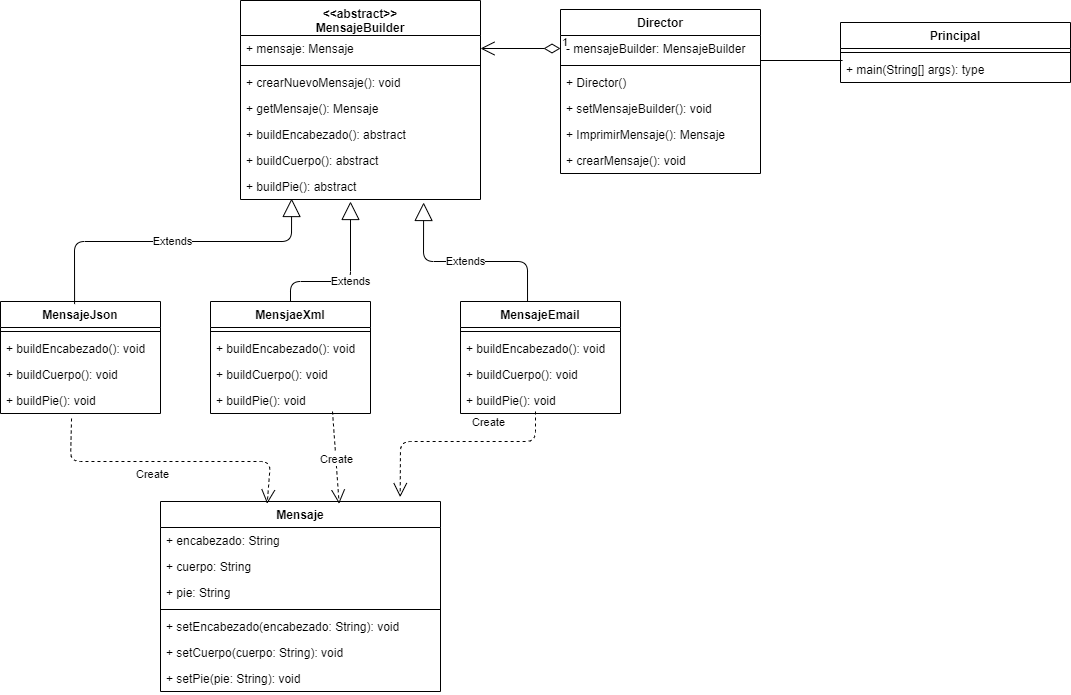

The diagram above was exported from draw.io. Its source (the exported page's mxGraphModel, read from the mxfile embedded in the PNG):
<mxGraphModel dx="1714" dy="401" grid="1" gridSize="10" guides="1" tooltips="1" connect="1" arrows="1" fold="1" page="1" pageScale="1" pageWidth="827" pageHeight="1169" math="0" shadow="0">
  <root>
    <mxCell id="0" />
    <mxCell id="1" parent="0" />
    <mxCell id="PzK46bUCBUCVLHAc1x4D-1" value="Principal" style="swimlane;fontStyle=1;align=center;verticalAlign=top;childLayout=stackLayout;horizontal=1;startSize=26;horizontalStack=0;resizeParent=1;resizeParentMax=0;resizeLast=0;collapsible=1;marginBottom=0;" vertex="1" parent="1">
      <mxGeometry x="690" y="141" width="230" height="60" as="geometry" />
    </mxCell>
    <mxCell id="PzK46bUCBUCVLHAc1x4D-3" value="" style="line;strokeWidth=1;fillColor=none;align=left;verticalAlign=middle;spacingTop=-1;spacingLeft=3;spacingRight=3;rotatable=0;labelPosition=right;points=[];portConstraint=eastwest;" vertex="1" parent="PzK46bUCBUCVLHAc1x4D-1">
      <mxGeometry y="26" width="230" height="8" as="geometry" />
    </mxCell>
    <mxCell id="PzK46bUCBUCVLHAc1x4D-4" value="+ main(String[] args): type" style="text;strokeColor=none;fillColor=none;align=left;verticalAlign=top;spacingLeft=4;spacingRight=4;overflow=hidden;rotatable=0;points=[[0,0.5],[1,0.5]];portConstraint=eastwest;" vertex="1" parent="PzK46bUCBUCVLHAc1x4D-1">
      <mxGeometry y="34" width="230" height="26" as="geometry" />
    </mxCell>
    <mxCell id="PzK46bUCBUCVLHAc1x4D-5" value="Mensaje" style="swimlane;fontStyle=1;align=center;verticalAlign=top;childLayout=stackLayout;horizontal=1;startSize=26;horizontalStack=0;resizeParent=1;resizeParentMax=0;resizeLast=0;collapsible=1;marginBottom=0;" vertex="1" parent="1">
      <mxGeometry x="10" y="620" width="280" height="190" as="geometry" />
    </mxCell>
    <mxCell id="PzK46bUCBUCVLHAc1x4D-6" value="+ encabezado: String" style="text;strokeColor=none;fillColor=none;align=left;verticalAlign=top;spacingLeft=4;spacingRight=4;overflow=hidden;rotatable=0;points=[[0,0.5],[1,0.5]];portConstraint=eastwest;" vertex="1" parent="PzK46bUCBUCVLHAc1x4D-5">
      <mxGeometry y="26" width="280" height="26" as="geometry" />
    </mxCell>
    <mxCell id="PzK46bUCBUCVLHAc1x4D-63" value="+ cuerpo: String" style="text;strokeColor=none;fillColor=none;align=left;verticalAlign=top;spacingLeft=4;spacingRight=4;overflow=hidden;rotatable=0;points=[[0,0.5],[1,0.5]];portConstraint=eastwest;" vertex="1" parent="PzK46bUCBUCVLHAc1x4D-5">
      <mxGeometry y="52" width="280" height="26" as="geometry" />
    </mxCell>
    <mxCell id="PzK46bUCBUCVLHAc1x4D-64" value="+ pie: String" style="text;strokeColor=none;fillColor=none;align=left;verticalAlign=top;spacingLeft=4;spacingRight=4;overflow=hidden;rotatable=0;points=[[0,0.5],[1,0.5]];portConstraint=eastwest;" vertex="1" parent="PzK46bUCBUCVLHAc1x4D-5">
      <mxGeometry y="78" width="280" height="26" as="geometry" />
    </mxCell>
    <mxCell id="PzK46bUCBUCVLHAc1x4D-7" value="" style="line;strokeWidth=1;fillColor=none;align=left;verticalAlign=middle;spacingTop=-1;spacingLeft=3;spacingRight=3;rotatable=0;labelPosition=right;points=[];portConstraint=eastwest;" vertex="1" parent="PzK46bUCBUCVLHAc1x4D-5">
      <mxGeometry y="104" width="280" height="8" as="geometry" />
    </mxCell>
    <mxCell id="PzK46bUCBUCVLHAc1x4D-8" value="+ setEncabezado(encabezado: String): void" style="text;strokeColor=none;fillColor=none;align=left;verticalAlign=top;spacingLeft=4;spacingRight=4;overflow=hidden;rotatable=0;points=[[0,0.5],[1,0.5]];portConstraint=eastwest;" vertex="1" parent="PzK46bUCBUCVLHAc1x4D-5">
      <mxGeometry y="112" width="280" height="26" as="geometry" />
    </mxCell>
    <mxCell id="PzK46bUCBUCVLHAc1x4D-61" value="+ setCuerpo(cuerpo: String): void" style="text;strokeColor=none;fillColor=none;align=left;verticalAlign=top;spacingLeft=4;spacingRight=4;overflow=hidden;rotatable=0;points=[[0,0.5],[1,0.5]];portConstraint=eastwest;" vertex="1" parent="PzK46bUCBUCVLHAc1x4D-5">
      <mxGeometry y="138" width="280" height="26" as="geometry" />
    </mxCell>
    <mxCell id="PzK46bUCBUCVLHAc1x4D-62" value="+ setPie(pie: String): void" style="text;strokeColor=none;fillColor=none;align=left;verticalAlign=top;spacingLeft=4;spacingRight=4;overflow=hidden;rotatable=0;points=[[0,0.5],[1,0.5]];portConstraint=eastwest;" vertex="1" parent="PzK46bUCBUCVLHAc1x4D-5">
      <mxGeometry y="164" width="280" height="26" as="geometry" />
    </mxCell>
    <mxCell id="PzK46bUCBUCVLHAc1x4D-9" value="&lt;&lt;abstract&gt;&gt;&#10;MensajeBuilder" style="swimlane;fontStyle=1;align=center;verticalAlign=top;childLayout=stackLayout;horizontal=1;startSize=35;horizontalStack=0;resizeParent=1;resizeParentMax=0;resizeLast=0;collapsible=1;marginBottom=0;" vertex="1" parent="1">
      <mxGeometry x="90" y="119" width="240" height="199" as="geometry" />
    </mxCell>
    <mxCell id="PzK46bUCBUCVLHAc1x4D-10" value="+ mensaje: Mensaje" style="text;strokeColor=none;fillColor=none;align=left;verticalAlign=top;spacingLeft=4;spacingRight=4;overflow=hidden;rotatable=0;points=[[0,0.5],[1,0.5]];portConstraint=eastwest;" vertex="1" parent="PzK46bUCBUCVLHAc1x4D-9">
      <mxGeometry y="35" width="240" height="26" as="geometry" />
    </mxCell>
    <mxCell id="PzK46bUCBUCVLHAc1x4D-11" value="" style="line;strokeWidth=1;fillColor=none;align=left;verticalAlign=middle;spacingTop=-1;spacingLeft=3;spacingRight=3;rotatable=0;labelPosition=right;points=[];portConstraint=eastwest;" vertex="1" parent="PzK46bUCBUCVLHAc1x4D-9">
      <mxGeometry y="61" width="240" height="8" as="geometry" />
    </mxCell>
    <mxCell id="PzK46bUCBUCVLHAc1x4D-12" value="+ crearNuevoMensaje(): void&#10;" style="text;strokeColor=none;fillColor=none;align=left;verticalAlign=top;spacingLeft=4;spacingRight=4;overflow=hidden;rotatable=0;points=[[0,0.5],[1,0.5]];portConstraint=eastwest;" vertex="1" parent="PzK46bUCBUCVLHAc1x4D-9">
      <mxGeometry y="69" width="240" height="26" as="geometry" />
    </mxCell>
    <mxCell id="PzK46bUCBUCVLHAc1x4D-31" value="+ getMensaje(): Mensaje&#10;" style="text;strokeColor=none;fillColor=none;align=left;verticalAlign=top;spacingLeft=4;spacingRight=4;overflow=hidden;rotatable=0;points=[[0,0.5],[1,0.5]];portConstraint=eastwest;" vertex="1" parent="PzK46bUCBUCVLHAc1x4D-9">
      <mxGeometry y="95" width="240" height="26" as="geometry" />
    </mxCell>
    <mxCell id="PzK46bUCBUCVLHAc1x4D-37" value="+ buildEncabezado(): abstract&#10;" style="text;strokeColor=none;fillColor=none;align=left;verticalAlign=top;spacingLeft=4;spacingRight=4;overflow=hidden;rotatable=0;points=[[0,0.5],[1,0.5]];portConstraint=eastwest;" vertex="1" parent="PzK46bUCBUCVLHAc1x4D-9">
      <mxGeometry y="121" width="240" height="26" as="geometry" />
    </mxCell>
    <mxCell id="PzK46bUCBUCVLHAc1x4D-38" value="+ buildCuerpo(): abstract&#10;" style="text;strokeColor=none;fillColor=none;align=left;verticalAlign=top;spacingLeft=4;spacingRight=4;overflow=hidden;rotatable=0;points=[[0,0.5],[1,0.5]];portConstraint=eastwest;" vertex="1" parent="PzK46bUCBUCVLHAc1x4D-9">
      <mxGeometry y="147" width="240" height="26" as="geometry" />
    </mxCell>
    <mxCell id="PzK46bUCBUCVLHAc1x4D-39" value="+ buildPie(): abstract&#10;" style="text;strokeColor=none;fillColor=none;align=left;verticalAlign=top;spacingLeft=4;spacingRight=4;overflow=hidden;rotatable=0;points=[[0,0.5],[1,0.5]];portConstraint=eastwest;" vertex="1" parent="PzK46bUCBUCVLHAc1x4D-9">
      <mxGeometry y="173" width="240" height="26" as="geometry" />
    </mxCell>
    <mxCell id="PzK46bUCBUCVLHAc1x4D-13" value="Director" style="swimlane;fontStyle=1;align=center;verticalAlign=top;childLayout=stackLayout;horizontal=1;startSize=26;horizontalStack=0;resizeParent=1;resizeParentMax=0;resizeLast=0;collapsible=1;marginBottom=0;" vertex="1" parent="1">
      <mxGeometry x="410" y="128" width="200" height="164" as="geometry" />
    </mxCell>
    <mxCell id="PzK46bUCBUCVLHAc1x4D-14" value="- mensajeBuilder: MensajeBuilder" style="text;strokeColor=none;fillColor=none;align=left;verticalAlign=top;spacingLeft=4;spacingRight=4;overflow=hidden;rotatable=0;points=[[0,0.5],[1,0.5]];portConstraint=eastwest;" vertex="1" parent="PzK46bUCBUCVLHAc1x4D-13">
      <mxGeometry y="26" width="200" height="26" as="geometry" />
    </mxCell>
    <mxCell id="PzK46bUCBUCVLHAc1x4D-15" value="" style="line;strokeWidth=1;fillColor=none;align=left;verticalAlign=middle;spacingTop=-1;spacingLeft=3;spacingRight=3;rotatable=0;labelPosition=right;points=[];portConstraint=eastwest;" vertex="1" parent="PzK46bUCBUCVLHAc1x4D-13">
      <mxGeometry y="52" width="200" height="8" as="geometry" />
    </mxCell>
    <mxCell id="PzK46bUCBUCVLHAc1x4D-16" value="+ Director()&#10;" style="text;strokeColor=none;fillColor=none;align=left;verticalAlign=top;spacingLeft=4;spacingRight=4;overflow=hidden;rotatable=0;points=[[0,0.5],[1,0.5]];portConstraint=eastwest;" vertex="1" parent="PzK46bUCBUCVLHAc1x4D-13">
      <mxGeometry y="60" width="200" height="26" as="geometry" />
    </mxCell>
    <mxCell id="PzK46bUCBUCVLHAc1x4D-74" value="+ setMensajeBuilder(): void&#10;" style="text;strokeColor=none;fillColor=none;align=left;verticalAlign=top;spacingLeft=4;spacingRight=4;overflow=hidden;rotatable=0;points=[[0,0.5],[1,0.5]];portConstraint=eastwest;" vertex="1" parent="PzK46bUCBUCVLHAc1x4D-13">
      <mxGeometry y="86" width="200" height="26" as="geometry" />
    </mxCell>
    <mxCell id="PzK46bUCBUCVLHAc1x4D-75" value="+ ImprimirMensaje(): Mensaje&#10;" style="text;strokeColor=none;fillColor=none;align=left;verticalAlign=top;spacingLeft=4;spacingRight=4;overflow=hidden;rotatable=0;points=[[0,0.5],[1,0.5]];portConstraint=eastwest;" vertex="1" parent="PzK46bUCBUCVLHAc1x4D-13">
      <mxGeometry y="112" width="200" height="26" as="geometry" />
    </mxCell>
    <mxCell id="PzK46bUCBUCVLHAc1x4D-76" value="+ crearMensaje(): void&#10;" style="text;strokeColor=none;fillColor=none;align=left;verticalAlign=top;spacingLeft=4;spacingRight=4;overflow=hidden;rotatable=0;points=[[0,0.5],[1,0.5]];portConstraint=eastwest;" vertex="1" parent="PzK46bUCBUCVLHAc1x4D-13">
      <mxGeometry y="138" width="200" height="26" as="geometry" />
    </mxCell>
    <mxCell id="PzK46bUCBUCVLHAc1x4D-18" value="1" style="endArrow=open;html=1;endSize=12;startArrow=diamondThin;startSize=14;startFill=0;edgeStyle=orthogonalEdgeStyle;align=left;verticalAlign=bottom;entryX=1;entryY=0.5;entryDx=0;entryDy=0;" edge="1" parent="1" source="PzK46bUCBUCVLHAc1x4D-14" target="PzK46bUCBUCVLHAc1x4D-10">
      <mxGeometry x="-1" y="3" relative="1" as="geometry">
        <mxPoint x="360" y="160" as="sourcePoint" />
        <mxPoint x="520" y="160" as="targetPoint" />
      </mxGeometry>
    </mxCell>
    <mxCell id="PzK46bUCBUCVLHAc1x4D-19" value="MensajeJson" style="swimlane;fontStyle=1;align=center;verticalAlign=top;childLayout=stackLayout;horizontal=1;startSize=26;horizontalStack=0;resizeParent=1;resizeParentMax=0;resizeLast=0;collapsible=1;marginBottom=0;" vertex="1" parent="1">
      <mxGeometry x="-150" y="420" width="160" height="112" as="geometry" />
    </mxCell>
    <mxCell id="PzK46bUCBUCVLHAc1x4D-21" value="" style="line;strokeWidth=1;fillColor=none;align=left;verticalAlign=middle;spacingTop=-1;spacingLeft=3;spacingRight=3;rotatable=0;labelPosition=right;points=[];portConstraint=eastwest;" vertex="1" parent="PzK46bUCBUCVLHAc1x4D-19">
      <mxGeometry y="26" width="160" height="8" as="geometry" />
    </mxCell>
    <mxCell id="PzK46bUCBUCVLHAc1x4D-22" value="+ buildEncabezado(): void" style="text;strokeColor=none;fillColor=none;align=left;verticalAlign=top;spacingLeft=4;spacingRight=4;overflow=hidden;rotatable=0;points=[[0,0.5],[1,0.5]];portConstraint=eastwest;" vertex="1" parent="PzK46bUCBUCVLHAc1x4D-19">
      <mxGeometry y="34" width="160" height="26" as="geometry" />
    </mxCell>
    <mxCell id="PzK46bUCBUCVLHAc1x4D-54" value="+ buildCuerpo(): void" style="text;strokeColor=none;fillColor=none;align=left;verticalAlign=top;spacingLeft=4;spacingRight=4;overflow=hidden;rotatable=0;points=[[0,0.5],[1,0.5]];portConstraint=eastwest;" vertex="1" parent="PzK46bUCBUCVLHAc1x4D-19">
      <mxGeometry y="60" width="160" height="26" as="geometry" />
    </mxCell>
    <mxCell id="PzK46bUCBUCVLHAc1x4D-55" value="+ buildPie(): void" style="text;strokeColor=none;fillColor=none;align=left;verticalAlign=top;spacingLeft=4;spacingRight=4;overflow=hidden;rotatable=0;points=[[0,0.5],[1,0.5]];portConstraint=eastwest;" vertex="1" parent="PzK46bUCBUCVLHAc1x4D-19">
      <mxGeometry y="86" width="160" height="26" as="geometry" />
    </mxCell>
    <mxCell id="PzK46bUCBUCVLHAc1x4D-23" value="MensjaeXml" style="swimlane;fontStyle=1;align=center;verticalAlign=top;childLayout=stackLayout;horizontal=1;startSize=26;horizontalStack=0;resizeParent=1;resizeParentMax=0;resizeLast=0;collapsible=1;marginBottom=0;" vertex="1" parent="1">
      <mxGeometry x="60" y="420" width="160" height="112" as="geometry" />
    </mxCell>
    <mxCell id="PzK46bUCBUCVLHAc1x4D-25" value="" style="line;strokeWidth=1;fillColor=none;align=left;verticalAlign=middle;spacingTop=-1;spacingLeft=3;spacingRight=3;rotatable=0;labelPosition=right;points=[];portConstraint=eastwest;" vertex="1" parent="PzK46bUCBUCVLHAc1x4D-23">
      <mxGeometry y="26" width="160" height="8" as="geometry" />
    </mxCell>
    <mxCell id="PzK46bUCBUCVLHAc1x4D-26" value="+ buildEncabezado(): void" style="text;strokeColor=none;fillColor=none;align=left;verticalAlign=top;spacingLeft=4;spacingRight=4;overflow=hidden;rotatable=0;points=[[0,0.5],[1,0.5]];portConstraint=eastwest;" vertex="1" parent="PzK46bUCBUCVLHAc1x4D-23">
      <mxGeometry y="34" width="160" height="26" as="geometry" />
    </mxCell>
    <mxCell id="PzK46bUCBUCVLHAc1x4D-56" value="+ buildCuerpo(): void" style="text;strokeColor=none;fillColor=none;align=left;verticalAlign=top;spacingLeft=4;spacingRight=4;overflow=hidden;rotatable=0;points=[[0,0.5],[1,0.5]];portConstraint=eastwest;" vertex="1" parent="PzK46bUCBUCVLHAc1x4D-23">
      <mxGeometry y="60" width="160" height="26" as="geometry" />
    </mxCell>
    <mxCell id="PzK46bUCBUCVLHAc1x4D-57" value="+ buildPie(): void" style="text;strokeColor=none;fillColor=none;align=left;verticalAlign=top;spacingLeft=4;spacingRight=4;overflow=hidden;rotatable=0;points=[[0,0.5],[1,0.5]];portConstraint=eastwest;" vertex="1" parent="PzK46bUCBUCVLHAc1x4D-23">
      <mxGeometry y="86" width="160" height="26" as="geometry" />
    </mxCell>
    <mxCell id="PzK46bUCBUCVLHAc1x4D-27" value="MensajeEmail" style="swimlane;fontStyle=1;align=center;verticalAlign=top;childLayout=stackLayout;horizontal=1;startSize=26;horizontalStack=0;resizeParent=1;resizeParentMax=0;resizeLast=0;collapsible=1;marginBottom=0;" vertex="1" parent="1">
      <mxGeometry x="310" y="420" width="160" height="112" as="geometry" />
    </mxCell>
    <mxCell id="PzK46bUCBUCVLHAc1x4D-29" value="" style="line;strokeWidth=1;fillColor=none;align=left;verticalAlign=middle;spacingTop=-1;spacingLeft=3;spacingRight=3;rotatable=0;labelPosition=right;points=[];portConstraint=eastwest;" vertex="1" parent="PzK46bUCBUCVLHAc1x4D-27">
      <mxGeometry y="26" width="160" height="8" as="geometry" />
    </mxCell>
    <mxCell id="PzK46bUCBUCVLHAc1x4D-30" value="+ buildEncabezado(): void" style="text;strokeColor=none;fillColor=none;align=left;verticalAlign=top;spacingLeft=4;spacingRight=4;overflow=hidden;rotatable=0;points=[[0,0.5],[1,0.5]];portConstraint=eastwest;" vertex="1" parent="PzK46bUCBUCVLHAc1x4D-27">
      <mxGeometry y="34" width="160" height="26" as="geometry" />
    </mxCell>
    <mxCell id="PzK46bUCBUCVLHAc1x4D-58" value="+ buildCuerpo(): void" style="text;strokeColor=none;fillColor=none;align=left;verticalAlign=top;spacingLeft=4;spacingRight=4;overflow=hidden;rotatable=0;points=[[0,0.5],[1,0.5]];portConstraint=eastwest;" vertex="1" parent="PzK46bUCBUCVLHAc1x4D-27">
      <mxGeometry y="60" width="160" height="26" as="geometry" />
    </mxCell>
    <mxCell id="PzK46bUCBUCVLHAc1x4D-59" value="+ buildPie(): void" style="text;strokeColor=none;fillColor=none;align=left;verticalAlign=top;spacingLeft=4;spacingRight=4;overflow=hidden;rotatable=0;points=[[0,0.5],[1,0.5]];portConstraint=eastwest;" vertex="1" parent="PzK46bUCBUCVLHAc1x4D-27">
      <mxGeometry y="86" width="160" height="26" as="geometry" />
    </mxCell>
    <mxCell id="PzK46bUCBUCVLHAc1x4D-40" value="Extends" style="endArrow=block;endSize=16;endFill=0;html=1;exitX=0.463;exitY=0.023;exitDx=0;exitDy=0;exitPerimeter=0;entryX=0.213;entryY=0.962;entryDx=0;entryDy=0;entryPerimeter=0;" edge="1" parent="1" source="PzK46bUCBUCVLHAc1x4D-19" target="PzK46bUCBUCVLHAc1x4D-39">
      <mxGeometry width="160" relative="1" as="geometry">
        <mxPoint x="-60" y="340" as="sourcePoint" />
        <mxPoint x="100" y="340" as="targetPoint" />
        <Array as="points">
          <mxPoint x="-76" y="360" />
          <mxPoint x="141" y="360" />
        </Array>
      </mxGeometry>
    </mxCell>
    <mxCell id="PzK46bUCBUCVLHAc1x4D-41" value="Extends" style="endArrow=block;endSize=16;endFill=0;html=1;exitX=0.5;exitY=0;exitDx=0;exitDy=0;" edge="1" parent="1" source="PzK46bUCBUCVLHAc1x4D-23">
      <mxGeometry width="160" relative="1" as="geometry">
        <mxPoint x="210" y="400" as="sourcePoint" />
        <mxPoint x="200" y="320" as="targetPoint" />
        <Array as="points">
          <mxPoint x="140" y="400" />
          <mxPoint x="200" y="400" />
        </Array>
      </mxGeometry>
    </mxCell>
    <mxCell id="PzK46bUCBUCVLHAc1x4D-42" value="Extends" style="endArrow=block;endSize=16;endFill=0;html=1;exitX=0.419;exitY=0;exitDx=0;exitDy=0;exitPerimeter=0;entryX=0.763;entryY=1.115;entryDx=0;entryDy=0;entryPerimeter=0;" edge="1" parent="1" source="PzK46bUCBUCVLHAc1x4D-27" target="PzK46bUCBUCVLHAc1x4D-39">
      <mxGeometry width="160" relative="1" as="geometry">
        <mxPoint x="270" y="370" as="sourcePoint" />
        <mxPoint x="430" y="370" as="targetPoint" />
        <Array as="points">
          <mxPoint x="377" y="380" />
          <mxPoint x="273" y="380" />
        </Array>
      </mxGeometry>
    </mxCell>
    <mxCell id="PzK46bUCBUCVLHAc1x4D-44" value="Create" style="endArrow=open;endSize=12;dashed=1;html=1;entryX=0.381;entryY=0.012;entryDx=0;entryDy=0;entryPerimeter=0;labelPosition=left;verticalLabelPosition=bottom;align=right;verticalAlign=top;exitX=0.444;exitY=1.192;exitDx=0;exitDy=0;exitPerimeter=0;" edge="1" parent="1" source="PzK46bUCBUCVLHAc1x4D-55" target="PzK46bUCBUCVLHAc1x4D-5">
      <mxGeometry width="160" relative="1" as="geometry">
        <mxPoint x="-90" y="580" as="sourcePoint" />
        <mxPoint x="50" y="560" as="targetPoint" />
        <Array as="points">
          <mxPoint x="-80" y="580" />
          <mxPoint x="120" y="580" />
        </Array>
      </mxGeometry>
    </mxCell>
    <mxCell id="PzK46bUCBUCVLHAc1x4D-45" value="Create" style="endArrow=open;endSize=12;dashed=1;html=1;entryX=0.638;entryY=0.012;entryDx=0;entryDy=0;entryPerimeter=0;labelPosition=left;verticalLabelPosition=middle;align=right;verticalAlign=middle;" edge="1" parent="1" target="PzK46bUCBUCVLHAc1x4D-5">
      <mxGeometry x="0.0512" y="19" width="160" relative="1" as="geometry">
        <mxPoint x="182" y="530" as="sourcePoint" />
        <mxPoint x="350" y="540" as="targetPoint" />
        <Array as="points" />
        <mxPoint as="offset" />
      </mxGeometry>
    </mxCell>
    <mxCell id="PzK46bUCBUCVLHAc1x4D-46" value="Create" style="endArrow=open;endSize=12;dashed=1;html=1;entryX=0.856;entryY=-0.023;entryDx=0;entryDy=0;entryPerimeter=0;labelPosition=right;verticalLabelPosition=top;align=left;verticalAlign=bottom;" edge="1" parent="1" target="PzK46bUCBUCVLHAc1x4D-5">
      <mxGeometry x="-0.1417" y="-10" width="160" relative="1" as="geometry">
        <mxPoint x="385" y="530" as="sourcePoint" />
        <mxPoint x="480" y="570" as="targetPoint" />
        <Array as="points">
          <mxPoint x="385" y="560" />
          <mxPoint x="250" y="560" />
        </Array>
        <mxPoint as="offset" />
      </mxGeometry>
    </mxCell>
    <mxCell id="PzK46bUCBUCVLHAc1x4D-53" value="" style="endArrow=none;html=1;entryX=0.009;entryY=0.154;entryDx=0;entryDy=0;entryPerimeter=0;" edge="1" parent="1" target="PzK46bUCBUCVLHAc1x4D-4">
      <mxGeometry width="50" height="50" relative="1" as="geometry">
        <mxPoint x="610" y="179" as="sourcePoint" />
        <mxPoint x="650" y="140" as="targetPoint" />
      </mxGeometry>
    </mxCell>
  </root>
</mxGraphModel>